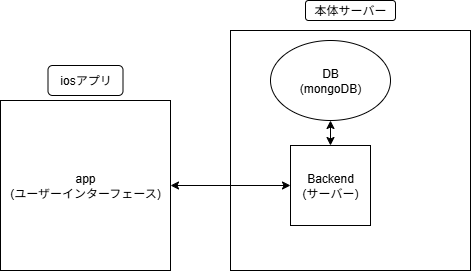

The diagram above was exported from draw.io. Its source (the exported page's mxGraphModel, read from the mxfile embedded in the PNG):
<mxGraphModel dx="1426" dy="743" grid="1" gridSize="10" guides="1" tooltips="1" connect="1" arrows="1" fold="1" page="1" pageScale="1" pageWidth="827" pageHeight="1169" math="0" shadow="0">
  <root>
    <mxCell id="0" />
    <mxCell id="1" parent="0" />
    <mxCell id="3T-jMxGxhjfNfqX6lgFa-1" value="app&lt;div&gt;(ユーザーインターフェース)&lt;/div&gt;" style="whiteSpace=wrap;html=1;aspect=fixed;" vertex="1" parent="1">
      <mxGeometry x="30" y="260" width="170" height="170" as="geometry" />
    </mxCell>
    <mxCell id="3T-jMxGxhjfNfqX6lgFa-2" value="" style="whiteSpace=wrap;html=1;aspect=fixed;" vertex="1" parent="1">
      <mxGeometry x="260" y="190" width="240" height="240" as="geometry" />
    </mxCell>
    <mxCell id="3T-jMxGxhjfNfqX6lgFa-3" value="Backend&lt;div&gt;(サーバー)&lt;/div&gt;" style="whiteSpace=wrap;html=1;aspect=fixed;" vertex="1" parent="1">
      <mxGeometry x="320" y="305" width="80" height="80" as="geometry" />
    </mxCell>
    <mxCell id="3T-jMxGxhjfNfqX6lgFa-5" value="DB&lt;div&gt;(mongoDB)&lt;/div&gt;" style="ellipse;whiteSpace=wrap;html=1;" vertex="1" parent="1">
      <mxGeometry x="300" y="200" width="120" height="80" as="geometry" />
    </mxCell>
    <mxCell id="3T-jMxGxhjfNfqX6lgFa-6" value="" style="endArrow=classic;startArrow=classic;html=1;rounded=0;exitX=1;exitY=0.5;exitDx=0;exitDy=0;entryX=0;entryY=0.5;entryDx=0;entryDy=0;" edge="1" parent="1" source="3T-jMxGxhjfNfqX6lgFa-1" target="3T-jMxGxhjfNfqX6lgFa-3">
      <mxGeometry width="50" height="50" relative="1" as="geometry">
        <mxPoint x="350" y="410" as="sourcePoint" />
        <mxPoint x="400" y="360" as="targetPoint" />
      </mxGeometry>
    </mxCell>
    <mxCell id="3T-jMxGxhjfNfqX6lgFa-8" value="" style="endArrow=classic;startArrow=classic;html=1;rounded=0;entryX=0.5;entryY=1;entryDx=0;entryDy=0;" edge="1" parent="1" source="3T-jMxGxhjfNfqX6lgFa-3" target="3T-jMxGxhjfNfqX6lgFa-5">
      <mxGeometry width="50" height="50" relative="1" as="geometry">
        <mxPoint x="360" y="170" as="sourcePoint" />
        <mxPoint x="400" y="360" as="targetPoint" />
      </mxGeometry>
    </mxCell>
    <mxCell id="3T-jMxGxhjfNfqX6lgFa-10" value="iosアプリ" style="rounded=1;whiteSpace=wrap;html=1;" vertex="1" parent="1">
      <mxGeometry x="77.5" y="225" width="75" height="30" as="geometry" />
    </mxCell>
    <mxCell id="3T-jMxGxhjfNfqX6lgFa-11" value="本体サーバー" style="rounded=1;whiteSpace=wrap;html=1;" vertex="1" parent="1">
      <mxGeometry x="335" y="160" width="90" height="20" as="geometry" />
    </mxCell>
  </root>
</mxGraphModel>